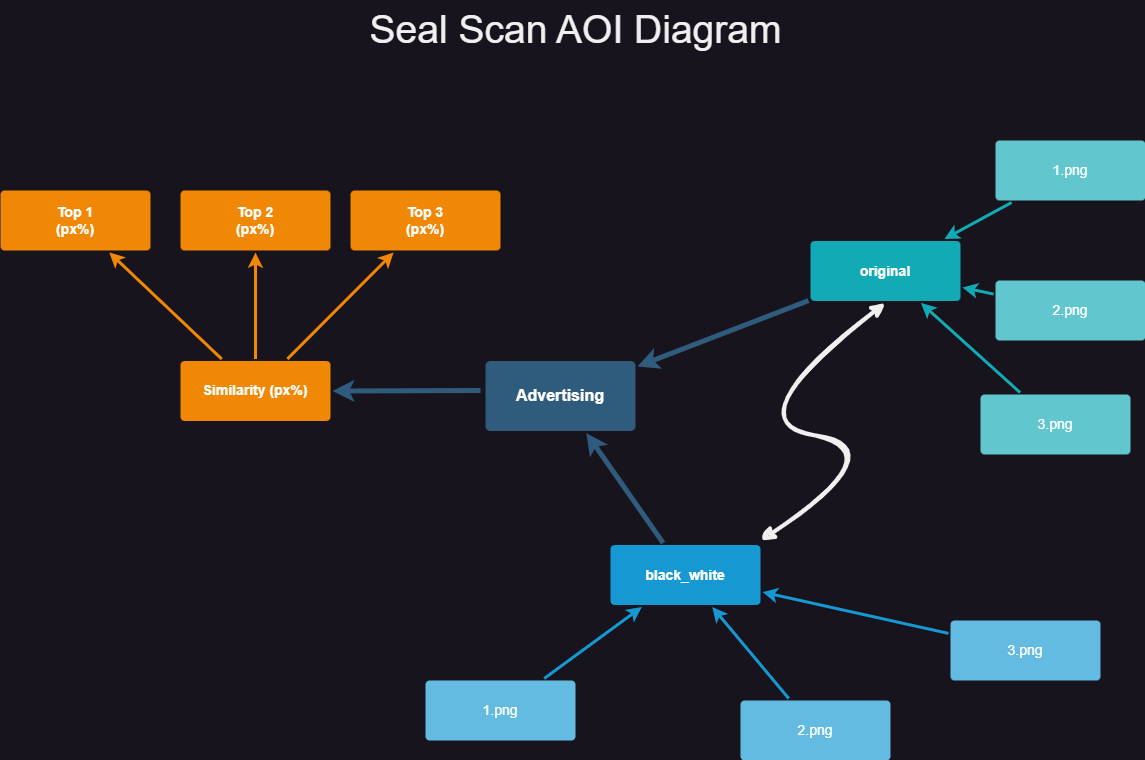

The diagram above was exported from draw.io. Its source (the exported page's mxGraphModel, read from the mxfile embedded in the PNG):
<mxGraphModel dx="1311" dy="891" grid="1" gridSize="10" guides="1" tooltips="1" connect="1" arrows="1" fold="1" page="1" pageScale="1" pageWidth="1169" pageHeight="827" background="none" math="0" shadow="0">
  <root>
    <mxCell id="0" />
    <mxCell id="1" parent="0" />
    <mxCell id="1745" value="" style="edgeStyle=none;rounded=0;jumpStyle=none;html=1;shadow=0;labelBackgroundColor=none;startArrow=none;startFill=0;endArrow=classic;endFill=1;jettySize=auto;orthogonalLoop=1;strokeColor=#2F5B7C;strokeWidth=5;fontFamily=Helvetica;fontSize=16;fontColor=#23445D;spacing=5;entryX=1;entryY=0.5;entryDx=0;entryDy=0;" parent="1" target="1764" edge="1">
      <mxGeometry relative="1" as="geometry">
        <mxPoint x="490" y="410" as="sourcePoint" />
      </mxGeometry>
    </mxCell>
    <mxCell id="1746" value="" style="edgeStyle=none;rounded=0;jumpStyle=none;html=1;shadow=0;labelBackgroundColor=none;startArrow=classic;startFill=1;endArrow=none;endFill=0;jettySize=auto;orthogonalLoop=1;strokeColor=#2F5B7C;strokeWidth=5;fontFamily=Helvetica;fontSize=16;fontColor=#23445D;spacing=5;" parent="1" source="1749" target="1771" edge="1">
      <mxGeometry relative="1" as="geometry" />
    </mxCell>
    <mxCell id="1747" value="" style="edgeStyle=none;rounded=0;jumpStyle=none;html=1;shadow=0;labelBackgroundColor=none;startArrow=classic;startFill=1;endArrow=none;endFill=0;jettySize=auto;orthogonalLoop=1;strokeColor=#2F5B7C;strokeWidth=5;fontFamily=Helvetica;fontSize=16;fontColor=#23445D;spacing=5;" parent="1" source="1749" target="1760" edge="1">
      <mxGeometry relative="1" as="geometry" />
    </mxCell>
    <mxCell id="1749" value="Advertising" style="rounded=1;whiteSpace=wrap;html=1;shadow=0;labelBackgroundColor=none;strokeColor=none;strokeWidth=3;fillColor=#2F5B7C;fontFamily=Helvetica;fontSize=16;fontColor=#FFFFFF;align=center;fontStyle=1;spacing=5;arcSize=7;perimeterSpacing=2;" parent="1" vertex="1">
      <mxGeometry x="495" y="380.5" width="150" height="70" as="geometry" />
    </mxCell>
    <mxCell id="1757" value="" style="edgeStyle=none;rounded=0;jumpStyle=none;html=1;shadow=0;labelBackgroundColor=none;startArrow=classic;startFill=1;endArrow=none;endFill=0;jettySize=auto;orthogonalLoop=1;strokeColor=#1699D3;strokeWidth=3;fontFamily=Helvetica;fontSize=14;fontColor=#FFFFFF;spacing=5;" parent="1" source="1760" target="1763" edge="1">
      <mxGeometry relative="1" as="geometry" />
    </mxCell>
    <mxCell id="1758" value="" style="edgeStyle=none;rounded=0;jumpStyle=none;html=1;shadow=0;labelBackgroundColor=none;startArrow=classic;startFill=1;endArrow=none;endFill=0;jettySize=auto;orthogonalLoop=1;strokeColor=#1699D3;strokeWidth=3;fontFamily=Helvetica;fontSize=14;fontColor=#FFFFFF;spacing=5;" parent="1" source="1760" target="1762" edge="1">
      <mxGeometry relative="1" as="geometry" />
    </mxCell>
    <mxCell id="1759" value="" style="edgeStyle=none;rounded=0;jumpStyle=none;html=1;shadow=0;labelBackgroundColor=none;startArrow=classic;startFill=1;endArrow=none;endFill=0;jettySize=auto;orthogonalLoop=1;strokeColor=#1699D3;strokeWidth=3;fontFamily=Helvetica;fontSize=14;fontColor=#FFFFFF;spacing=5;" parent="1" source="1760" target="1761" edge="1">
      <mxGeometry relative="1" as="geometry" />
    </mxCell>
    <mxCell id="1760" value="black_white" style="rounded=1;whiteSpace=wrap;html=1;shadow=0;labelBackgroundColor=none;strokeColor=none;strokeWidth=3;fillColor=#1699d3;fontFamily=Helvetica;fontSize=14;fontColor=#FFFFFF;align=center;spacing=5;fontStyle=1;arcSize=7;perimeterSpacing=2;" parent="1" vertex="1">
      <mxGeometry x="620" y="564.5" width="150" height="60" as="geometry" />
    </mxCell>
    <mxCell id="1761" value="3.png" style="rounded=1;whiteSpace=wrap;html=1;shadow=0;labelBackgroundColor=none;strokeColor=none;strokeWidth=3;fillColor=#64bbe2;fontFamily=Helvetica;fontSize=14;fontColor=#FFFFFF;align=center;spacing=5;arcSize=7;perimeterSpacing=2;" parent="1" vertex="1">
      <mxGeometry x="960" y="640" width="150" height="60" as="geometry" />
    </mxCell>
    <mxCell id="1762" value="2.png" style="rounded=1;whiteSpace=wrap;html=1;shadow=0;labelBackgroundColor=none;strokeColor=none;strokeWidth=3;fillColor=#64bbe2;fontFamily=Helvetica;fontSize=14;fontColor=#FFFFFF;align=center;spacing=5;arcSize=7;perimeterSpacing=2;" parent="1" vertex="1">
      <mxGeometry x="750" y="720" width="150" height="60" as="geometry" />
    </mxCell>
    <mxCell id="1763" value="1.png" style="rounded=1;whiteSpace=wrap;html=1;shadow=0;labelBackgroundColor=none;strokeColor=none;strokeWidth=3;fillColor=#64bbe2;fontFamily=Helvetica;fontSize=14;fontColor=#FFFFFF;align=center;spacing=5;arcSize=7;perimeterSpacing=2;" parent="1" vertex="1">
      <mxGeometry x="435" y="700" width="150" height="60" as="geometry" />
    </mxCell>
    <mxCell id="1764" value="Similarity (px%)" style="rounded=1;whiteSpace=wrap;html=1;shadow=0;labelBackgroundColor=none;strokeColor=none;strokeWidth=3;fillColor=#F08705;fontFamily=Helvetica;fontSize=14;fontColor=#FFFFFF;align=center;spacing=5;fontStyle=1;arcSize=7;perimeterSpacing=2;" parent="1" vertex="1">
      <mxGeometry x="190" y="380.5" width="150" height="60" as="geometry" />
    </mxCell>
    <mxCell id="1765" value="&lt;b&gt;Top 3&lt;/b&gt;&lt;div&gt;&lt;b&gt;(px%)&lt;/b&gt;&lt;b&gt;&lt;br&gt;&lt;/b&gt;&lt;/div&gt;" style="rounded=1;whiteSpace=wrap;html=1;shadow=0;labelBackgroundColor=none;strokeColor=none;strokeWidth=3;fillColor=#F08705;fontFamily=Helvetica;fontSize=14;fontColor=#FFFFFF;align=center;spacing=5;arcSize=7;perimeterSpacing=2;" parent="1" vertex="1">
      <mxGeometry x="360" y="210" width="150" height="60" as="geometry" />
    </mxCell>
    <mxCell id="1766" value="" style="edgeStyle=none;rounded=0;jumpStyle=none;html=1;shadow=0;labelBackgroundColor=none;startArrow=none;startFill=0;endArrow=classic;endFill=1;jettySize=auto;orthogonalLoop=1;strokeColor=#F08705;strokeWidth=3;fontFamily=Helvetica;fontSize=14;fontColor=#FFFFFF;spacing=5;" parent="1" source="1764" target="1765" edge="1">
      <mxGeometry relative="1" as="geometry" />
    </mxCell>
    <mxCell id="1767" value="&lt;b&gt;Top 2&lt;/b&gt;&lt;div&gt;&lt;b&gt;(px%)&lt;/b&gt;&lt;b&gt;&lt;br&gt;&lt;/b&gt;&lt;/div&gt;" style="rounded=1;whiteSpace=wrap;html=1;shadow=0;labelBackgroundColor=none;strokeColor=none;strokeWidth=3;fillColor=#F08705;fontFamily=Helvetica;fontSize=14;fontColor=#FFFFFF;align=center;spacing=5;arcSize=7;perimeterSpacing=2;" parent="1" vertex="1">
      <mxGeometry x="190" y="210" width="150" height="60" as="geometry" />
    </mxCell>
    <mxCell id="1768" value="" style="edgeStyle=none;rounded=0;jumpStyle=none;html=1;shadow=0;labelBackgroundColor=none;startArrow=none;startFill=0;endArrow=classic;endFill=1;jettySize=auto;orthogonalLoop=1;strokeColor=#F08705;strokeWidth=3;fontFamily=Helvetica;fontSize=14;fontColor=#FFFFFF;spacing=5;" parent="1" source="1764" target="1767" edge="1">
      <mxGeometry relative="1" as="geometry" />
    </mxCell>
    <mxCell id="1769" value="&lt;font&gt;&lt;b style=&quot;&quot;&gt;Top 1&lt;/b&gt;&lt;/font&gt;&lt;div&gt;&lt;font&gt;&lt;b style=&quot;&quot;&gt;(px%)&lt;/b&gt;&lt;/font&gt;&lt;/div&gt;" style="rounded=1;whiteSpace=wrap;html=1;shadow=0;labelBackgroundColor=none;strokeColor=none;strokeWidth=3;fillColor=#F08705;fontFamily=Helvetica;fontSize=14;fontColor=#FFFFFF;align=center;spacing=5;arcSize=7;perimeterSpacing=2;" parent="1" vertex="1">
      <mxGeometry x="10" y="210" width="150" height="60" as="geometry" />
    </mxCell>
    <mxCell id="1770" value="" style="edgeStyle=none;rounded=0;jumpStyle=none;html=1;shadow=0;labelBackgroundColor=none;startArrow=none;startFill=0;endArrow=classic;endFill=1;jettySize=auto;orthogonalLoop=1;strokeColor=#F08705;strokeWidth=3;fontFamily=Helvetica;fontSize=14;fontColor=#FFFFFF;spacing=5;" parent="1" source="1764" target="1769" edge="1">
      <mxGeometry relative="1" as="geometry" />
    </mxCell>
    <mxCell id="1771" value="original" style="rounded=1;whiteSpace=wrap;html=1;shadow=0;labelBackgroundColor=none;strokeColor=none;strokeWidth=3;fillColor=#12aab5;fontFamily=Helvetica;fontSize=14;fontColor=#FFFFFF;align=center;spacing=5;fontStyle=1;arcSize=7;perimeterSpacing=2;" parent="1" vertex="1">
      <mxGeometry x="820" y="260.4999999999999" width="150" height="60" as="geometry" />
    </mxCell>
    <mxCell id="1772" value="3.png" style="rounded=1;whiteSpace=wrap;html=1;shadow=0;labelBackgroundColor=none;strokeColor=none;strokeWidth=3;fillColor=#61c6ce;fontFamily=Helvetica;fontSize=14;fontColor=#FFFFFF;align=center;spacing=5;fontStyle=0;arcSize=7;perimeterSpacing=2;" parent="1" vertex="1">
      <mxGeometry x="990" y="414" width="150" height="60" as="geometry" />
    </mxCell>
    <mxCell id="1773" value="" style="edgeStyle=none;rounded=1;jumpStyle=none;html=1;shadow=0;labelBackgroundColor=none;startArrow=classic;startFill=1;jettySize=auto;orthogonalLoop=1;strokeColor=#12AAB5;strokeWidth=3;fontFamily=Helvetica;fontSize=14;fontColor=#FFFFFF;spacing=5;fontStyle=1;fillColor=#b0e3e6;endArrow=none;endFill=0;" parent="1" source="1771" target="1772" edge="1">
      <mxGeometry relative="1" as="geometry" />
    </mxCell>
    <mxCell id="1774" value="2.png" style="rounded=1;whiteSpace=wrap;html=1;shadow=0;labelBackgroundColor=none;strokeColor=none;strokeWidth=3;fillColor=#61c6ce;fontFamily=Helvetica;fontSize=14;fontColor=#FFFFFF;align=center;spacing=5;fontStyle=0;arcSize=7;perimeterSpacing=2;" parent="1" vertex="1">
      <mxGeometry x="1005" y="300" width="150" height="60" as="geometry" />
    </mxCell>
    <mxCell id="1775" value="" style="edgeStyle=none;rounded=1;jumpStyle=none;html=1;shadow=0;labelBackgroundColor=none;startArrow=classic;startFill=1;jettySize=auto;orthogonalLoop=1;strokeColor=#12AAB5;strokeWidth=3;fontFamily=Helvetica;fontSize=14;fontColor=#FFFFFF;spacing=5;fontStyle=1;fillColor=#b0e3e6;endArrow=none;endFill=0;" parent="1" source="1771" target="1774" edge="1">
      <mxGeometry relative="1" as="geometry" />
    </mxCell>
    <mxCell id="1776" value="1.png" style="rounded=1;whiteSpace=wrap;html=1;shadow=0;labelBackgroundColor=none;strokeColor=none;strokeWidth=3;fillColor=#61c6ce;fontFamily=Helvetica;fontSize=14;fontColor=#FFFFFF;align=center;spacing=5;fontStyle=0;arcSize=7;perimeterSpacing=2;" parent="1" vertex="1">
      <mxGeometry x="1005" y="160" width="150" height="60" as="geometry" />
    </mxCell>
    <mxCell id="1777" value="" style="edgeStyle=none;rounded=1;jumpStyle=none;html=1;shadow=0;labelBackgroundColor=none;startArrow=classic;startFill=1;jettySize=auto;orthogonalLoop=1;strokeColor=#12AAB5;strokeWidth=3;fontFamily=Helvetica;fontSize=14;fontColor=#FFFFFF;spacing=5;fontStyle=1;fillColor=#b0e3e6;endArrow=none;endFill=0;" parent="1" source="1771" target="1776" edge="1">
      <mxGeometry relative="1" as="geometry" />
    </mxCell>
    <mxCell id="xueCk5QmzEfprfEz2NR0-1779" value="" style="curved=1;endArrow=classic;html=1;rounded=0;entryX=0.5;entryY=1;entryDx=0;entryDy=0;sketch=1;curveFitting=1;jiggle=2;startArrow=classic;startFill=1;strokeWidth=4;endFill=1;" edge="1" parent="1" target="1771">
      <mxGeometry width="50" height="50" relative="1" as="geometry">
        <mxPoint x="770" y="560" as="sourcePoint" />
        <mxPoint x="950" y="440" as="targetPoint" />
        <Array as="points">
          <mxPoint x="910" y="470" />
          <mxPoint x="740" y="440" />
        </Array>
      </mxGeometry>
    </mxCell>
    <mxCell id="xueCk5QmzEfprfEz2NR0-1781" value="&lt;font style=&quot;font-size: 39px;&quot;&gt;Seal Scan AOI Diagram&lt;/font&gt;" style="text;html=1;align=center;verticalAlign=middle;resizable=0;points=[];autosize=1;strokeColor=none;fillColor=none;" vertex="1" parent="1">
      <mxGeometry x="365" y="20" width="440" height="60" as="geometry" />
    </mxCell>
  </root>
</mxGraphModel>